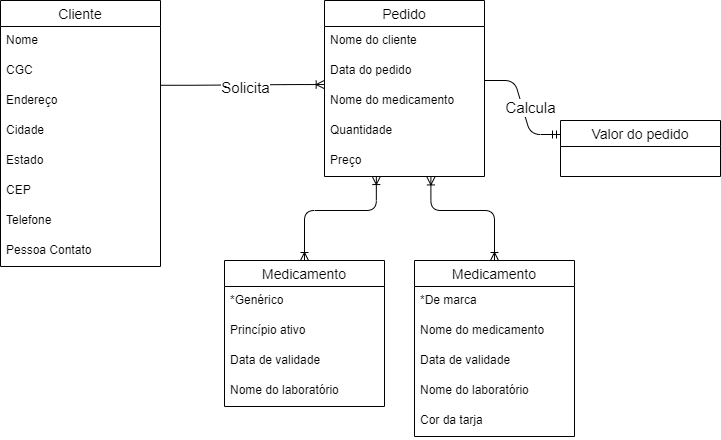

The diagram above was exported from draw.io. Its source (the exported page's mxGraphModel, read from the mxfile embedded in the PNG):
<mxGraphModel dx="1221" dy="645" grid="1" gridSize="10" guides="1" tooltips="1" connect="1" arrows="1" fold="1" page="1" pageScale="1" pageWidth="827" pageHeight="1169" math="0" shadow="0">
  <root>
    <mxCell id="0" />
    <mxCell id="1" parent="0" />
    <mxCell id="mPLBIlm4_C3mV12VdI7K-28" value="" style="fontSize=12;html=1;endArrow=ERoneToMany;startArrow=ERoneToMany;exitX=0.5;exitY=0;exitDx=0;exitDy=0;edgeStyle=elbowEdgeStyle;elbow=vertical;entryX=0.665;entryY=1.014;entryDx=0;entryDy=0;entryPerimeter=0;" edge="1" parent="1" source="mPLBIlm4_C3mV12VdI7K-21" target="mPLBIlm4_C3mV12VdI7K-15">
      <mxGeometry width="100" height="100" relative="1" as="geometry">
        <mxPoint x="457" y="480" as="sourcePoint" />
        <mxPoint x="483" y="357" as="targetPoint" />
        <Array as="points">
          <mxPoint x="517" y="390" />
        </Array>
      </mxGeometry>
    </mxCell>
    <mxCell id="mPLBIlm4_C3mV12VdI7K-32" value="" style="fontSize=12;html=1;endArrow=ERoneToMany;startArrow=ERoneToMany;exitX=0.5;exitY=0;exitDx=0;exitDy=0;edgeStyle=elbowEdgeStyle;elbow=vertical;entryX=0.324;entryY=1.002;entryDx=0;entryDy=0;entryPerimeter=0;" edge="1" parent="1" source="mPLBIlm4_C3mV12VdI7K-16" target="mPLBIlm4_C3mV12VdI7K-15">
      <mxGeometry width="100" height="100" relative="1" as="geometry">
        <mxPoint x="577" y="450" as="sourcePoint" />
        <mxPoint x="493" y="367" as="targetPoint" />
        <Array as="points">
          <mxPoint x="407" y="390" />
        </Array>
      </mxGeometry>
    </mxCell>
    <mxCell id="mPLBIlm4_C3mV12VdI7K-35" value="" style="edgeStyle=entityRelationEdgeStyle;fontSize=12;html=1;endArrow=ERoneToMany;exitX=1.003;exitY=0.959;exitDx=0;exitDy=0;entryX=-0.002;entryY=0.935;entryDx=0;entryDy=0;entryPerimeter=0;exitPerimeter=0;" edge="1" parent="1" source="mPLBIlm4_C3mV12VdI7K-3" target="mPLBIlm4_C3mV12VdI7K-7">
      <mxGeometry width="100" height="100" relative="1" as="geometry">
        <mxPoint x="203" y="476" as="sourcePoint" />
        <mxPoint x="303" y="376" as="targetPoint" />
      </mxGeometry>
    </mxCell>
    <mxCell id="mPLBIlm4_C3mV12VdI7K-38" value="&lt;font style=&quot;font-size: 15px&quot;&gt;Solicita&lt;/font&gt;" style="edgeLabel;html=1;align=center;verticalAlign=middle;resizable=0;points=[];" vertex="1" connectable="0" parent="mPLBIlm4_C3mV12VdI7K-35">
      <mxGeometry x="-0.1378" y="-1" relative="1" as="geometry">
        <mxPoint x="13.68" y="0.46" as="offset" />
      </mxGeometry>
    </mxCell>
    <mxCell id="mPLBIlm4_C3mV12VdI7K-49" value="" style="edgeStyle=entityRelationEdgeStyle;fontSize=12;html=1;endArrow=ERmandOne;exitX=1;exitY=-0.2;exitDx=0;exitDy=0;entryX=0;entryY=0.25;entryDx=0;entryDy=0;exitPerimeter=0;" edge="1" parent="1" source="mPLBIlm4_C3mV12VdI7K-8" target="mPLBIlm4_C3mV12VdI7K-39">
      <mxGeometry width="100" height="100" relative="1" as="geometry">
        <mxPoint x="113" y="470" as="sourcePoint" />
        <mxPoint x="213" y="370" as="targetPoint" />
      </mxGeometry>
    </mxCell>
    <mxCell id="mPLBIlm4_C3mV12VdI7K-50" value="&lt;span style=&quot;font-size: 15px&quot;&gt;Calcula&lt;/span&gt;" style="edgeLabel;html=1;align=center;verticalAlign=middle;resizable=0;points=[];" vertex="1" connectable="0" parent="mPLBIlm4_C3mV12VdI7K-49">
      <mxGeometry x="-0.1088" y="-3" relative="1" as="geometry">
        <mxPoint x="12.58" y="4.34" as="offset" />
      </mxGeometry>
    </mxCell>
    <mxCell id="mPLBIlm4_C3mV12VdI7K-16" value="Medicamento" style="swimlane;fontStyle=0;childLayout=stackLayout;horizontal=1;startSize=26;horizontalStack=0;resizeParent=1;resizeParentMax=0;resizeLast=0;collapsible=1;marginBottom=0;align=center;fontSize=14;" vertex="1" parent="1">
      <mxGeometry x="277" y="440" width="160" height="146" as="geometry" />
    </mxCell>
    <mxCell id="mPLBIlm4_C3mV12VdI7K-17" value="*Genérico" style="text;strokeColor=none;fillColor=none;spacingLeft=4;spacingRight=4;overflow=hidden;rotatable=0;points=[[0,0.5],[1,0.5]];portConstraint=eastwest;fontSize=12;" vertex="1" parent="mPLBIlm4_C3mV12VdI7K-16">
      <mxGeometry y="26" width="160" height="30" as="geometry" />
    </mxCell>
    <mxCell id="mPLBIlm4_C3mV12VdI7K-18" value="Princípio ativo" style="text;strokeColor=none;fillColor=none;spacingLeft=4;spacingRight=4;overflow=hidden;rotatable=0;points=[[0,0.5],[1,0.5]];portConstraint=eastwest;fontSize=12;" vertex="1" parent="mPLBIlm4_C3mV12VdI7K-16">
      <mxGeometry y="56" width="160" height="30" as="geometry" />
    </mxCell>
    <mxCell id="mPLBIlm4_C3mV12VdI7K-19" value="Data de validade" style="text;strokeColor=none;fillColor=none;spacingLeft=4;spacingRight=4;overflow=hidden;rotatable=0;points=[[0,0.5],[1,0.5]];portConstraint=eastwest;fontSize=12;" vertex="1" parent="mPLBIlm4_C3mV12VdI7K-16">
      <mxGeometry y="86" width="160" height="30" as="geometry" />
    </mxCell>
    <mxCell id="mPLBIlm4_C3mV12VdI7K-20" value="Nome do laboratório" style="text;strokeColor=none;fillColor=none;spacingLeft=4;spacingRight=4;overflow=hidden;rotatable=0;points=[[0,0.5],[1,0.5]];portConstraint=eastwest;fontSize=12;" vertex="1" parent="mPLBIlm4_C3mV12VdI7K-16">
      <mxGeometry y="116" width="160" height="30" as="geometry" />
    </mxCell>
    <mxCell id="mPLBIlm4_C3mV12VdI7K-5" value="Pedido" style="swimlane;fontStyle=0;childLayout=stackLayout;horizontal=1;startSize=26;horizontalStack=0;resizeParent=1;resizeParentMax=0;resizeLast=0;collapsible=1;marginBottom=0;align=center;fontSize=14;" vertex="1" parent="1">
      <mxGeometry x="377" y="180" width="160" height="176" as="geometry" />
    </mxCell>
    <mxCell id="mPLBIlm4_C3mV12VdI7K-6" value="Nome do cliente" style="text;strokeColor=none;fillColor=none;spacingLeft=4;spacingRight=4;overflow=hidden;rotatable=0;points=[[0,0.5],[1,0.5]];portConstraint=eastwest;fontSize=12;" vertex="1" parent="mPLBIlm4_C3mV12VdI7K-5">
      <mxGeometry y="26" width="160" height="30" as="geometry" />
    </mxCell>
    <mxCell id="mPLBIlm4_C3mV12VdI7K-7" value="Data do pedido" style="text;strokeColor=none;fillColor=none;spacingLeft=4;spacingRight=4;overflow=hidden;rotatable=0;points=[[0,0.5],[1,0.5]];portConstraint=eastwest;fontSize=12;" vertex="1" parent="mPLBIlm4_C3mV12VdI7K-5">
      <mxGeometry y="56" width="160" height="30" as="geometry" />
    </mxCell>
    <mxCell id="mPLBIlm4_C3mV12VdI7K-8" value="Nome do medicamento" style="text;strokeColor=none;fillColor=none;spacingLeft=4;spacingRight=4;overflow=hidden;rotatable=0;points=[[0,0.5],[1,0.5]];portConstraint=eastwest;fontSize=12;" vertex="1" parent="mPLBIlm4_C3mV12VdI7K-5">
      <mxGeometry y="86" width="160" height="30" as="geometry" />
    </mxCell>
    <mxCell id="mPLBIlm4_C3mV12VdI7K-14" value="Quantidade" style="text;strokeColor=none;fillColor=none;spacingLeft=4;spacingRight=4;overflow=hidden;rotatable=0;points=[[0,0.5],[1,0.5]];portConstraint=eastwest;fontSize=12;" vertex="1" parent="mPLBIlm4_C3mV12VdI7K-5">
      <mxGeometry y="116" width="160" height="30" as="geometry" />
    </mxCell>
    <mxCell id="mPLBIlm4_C3mV12VdI7K-15" value="Preço" style="text;strokeColor=none;fillColor=none;spacingLeft=4;spacingRight=4;overflow=hidden;rotatable=0;points=[[0,0.5],[1,0.5]];portConstraint=eastwest;fontSize=12;" vertex="1" parent="mPLBIlm4_C3mV12VdI7K-5">
      <mxGeometry y="146" width="160" height="30" as="geometry" />
    </mxCell>
    <mxCell id="mPLBIlm4_C3mV12VdI7K-21" value="Medicamento" style="swimlane;fontStyle=0;childLayout=stackLayout;horizontal=1;startSize=26;horizontalStack=0;resizeParent=1;resizeParentMax=0;resizeLast=0;collapsible=1;marginBottom=0;align=center;fontSize=14;" vertex="1" parent="1">
      <mxGeometry x="467" y="440" width="160" height="176" as="geometry" />
    </mxCell>
    <mxCell id="mPLBIlm4_C3mV12VdI7K-22" value="*De marca" style="text;strokeColor=none;fillColor=none;spacingLeft=4;spacingRight=4;overflow=hidden;rotatable=0;points=[[0,0.5],[1,0.5]];portConstraint=eastwest;fontSize=12;" vertex="1" parent="mPLBIlm4_C3mV12VdI7K-21">
      <mxGeometry y="26" width="160" height="30" as="geometry" />
    </mxCell>
    <mxCell id="mPLBIlm4_C3mV12VdI7K-23" value="Nome do medicamento" style="text;strokeColor=none;fillColor=none;spacingLeft=4;spacingRight=4;overflow=hidden;rotatable=0;points=[[0,0.5],[1,0.5]];portConstraint=eastwest;fontSize=12;" vertex="1" parent="mPLBIlm4_C3mV12VdI7K-21">
      <mxGeometry y="56" width="160" height="30" as="geometry" />
    </mxCell>
    <mxCell id="mPLBIlm4_C3mV12VdI7K-24" value="Data de validade" style="text;strokeColor=none;fillColor=none;spacingLeft=4;spacingRight=4;overflow=hidden;rotatable=0;points=[[0,0.5],[1,0.5]];portConstraint=eastwest;fontSize=12;" vertex="1" parent="mPLBIlm4_C3mV12VdI7K-21">
      <mxGeometry y="86" width="160" height="30" as="geometry" />
    </mxCell>
    <mxCell id="mPLBIlm4_C3mV12VdI7K-25" value="Nome do laboratório" style="text;strokeColor=none;fillColor=none;spacingLeft=4;spacingRight=4;overflow=hidden;rotatable=0;points=[[0,0.5],[1,0.5]];portConstraint=eastwest;fontSize=12;" vertex="1" parent="mPLBIlm4_C3mV12VdI7K-21">
      <mxGeometry y="116" width="160" height="30" as="geometry" />
    </mxCell>
    <mxCell id="mPLBIlm4_C3mV12VdI7K-26" value="Cor da tarja" style="text;strokeColor=none;fillColor=none;spacingLeft=4;spacingRight=4;overflow=hidden;rotatable=0;points=[[0,0.5],[1,0.5]];portConstraint=eastwest;fontSize=12;" vertex="1" parent="mPLBIlm4_C3mV12VdI7K-21">
      <mxGeometry y="146" width="160" height="30" as="geometry" />
    </mxCell>
    <mxCell id="mPLBIlm4_C3mV12VdI7K-39" value="Valor do pedido" style="swimlane;fontStyle=0;childLayout=stackLayout;horizontal=1;startSize=26;horizontalStack=0;resizeParent=1;resizeParentMax=0;resizeLast=0;collapsible=1;marginBottom=0;align=center;fontSize=14;" vertex="1" parent="1">
      <mxGeometry x="613" y="300" width="160" height="56" as="geometry" />
    </mxCell>
    <mxCell id="mPLBIlm4_C3mV12VdI7K-1" value="Cliente" style="swimlane;fontStyle=0;childLayout=stackLayout;horizontal=1;startSize=26;horizontalStack=0;resizeParent=1;resizeParentMax=0;resizeLast=0;collapsible=1;marginBottom=0;align=center;fontSize=14;" vertex="1" parent="1">
      <mxGeometry x="53" y="180" width="160" height="266" as="geometry" />
    </mxCell>
    <mxCell id="mPLBIlm4_C3mV12VdI7K-2" value="Nome" style="text;strokeColor=none;fillColor=none;spacingLeft=4;spacingRight=4;overflow=hidden;rotatable=0;points=[[0,0.5],[1,0.5]];portConstraint=eastwest;fontSize=12;" vertex="1" parent="mPLBIlm4_C3mV12VdI7K-1">
      <mxGeometry y="26" width="160" height="30" as="geometry" />
    </mxCell>
    <mxCell id="mPLBIlm4_C3mV12VdI7K-3" value="CGC" style="text;strokeColor=none;fillColor=none;spacingLeft=4;spacingRight=4;overflow=hidden;rotatable=0;points=[[0,0.5],[1,0.5]];portConstraint=eastwest;fontSize=12;" vertex="1" parent="mPLBIlm4_C3mV12VdI7K-1">
      <mxGeometry y="56" width="160" height="30" as="geometry" />
    </mxCell>
    <mxCell id="mPLBIlm4_C3mV12VdI7K-4" value="Endereço" style="text;strokeColor=none;fillColor=none;spacingLeft=4;spacingRight=4;overflow=hidden;rotatable=0;points=[[0,0.5],[1,0.5]];portConstraint=eastwest;fontSize=12;" vertex="1" parent="mPLBIlm4_C3mV12VdI7K-1">
      <mxGeometry y="86" width="160" height="30" as="geometry" />
    </mxCell>
    <mxCell id="mPLBIlm4_C3mV12VdI7K-9" value="Cidade" style="text;strokeColor=none;fillColor=none;spacingLeft=4;spacingRight=4;overflow=hidden;rotatable=0;points=[[0,0.5],[1,0.5]];portConstraint=eastwest;fontSize=12;" vertex="1" parent="mPLBIlm4_C3mV12VdI7K-1">
      <mxGeometry y="116" width="160" height="30" as="geometry" />
    </mxCell>
    <mxCell id="mPLBIlm4_C3mV12VdI7K-10" value="Estado" style="text;strokeColor=none;fillColor=none;spacingLeft=4;spacingRight=4;overflow=hidden;rotatable=0;points=[[0,0.5],[1,0.5]];portConstraint=eastwest;fontSize=12;" vertex="1" parent="mPLBIlm4_C3mV12VdI7K-1">
      <mxGeometry y="146" width="160" height="30" as="geometry" />
    </mxCell>
    <mxCell id="mPLBIlm4_C3mV12VdI7K-11" value="CEP" style="text;strokeColor=none;fillColor=none;spacingLeft=4;spacingRight=4;overflow=hidden;rotatable=0;points=[[0,0.5],[1,0.5]];portConstraint=eastwest;fontSize=12;" vertex="1" parent="mPLBIlm4_C3mV12VdI7K-1">
      <mxGeometry y="176" width="160" height="30" as="geometry" />
    </mxCell>
    <mxCell id="mPLBIlm4_C3mV12VdI7K-12" value="Telefone" style="text;strokeColor=none;fillColor=none;spacingLeft=4;spacingRight=4;overflow=hidden;rotatable=0;points=[[0,0.5],[1,0.5]];portConstraint=eastwest;fontSize=12;" vertex="1" parent="mPLBIlm4_C3mV12VdI7K-1">
      <mxGeometry y="206" width="160" height="30" as="geometry" />
    </mxCell>
    <mxCell id="mPLBIlm4_C3mV12VdI7K-13" value="Pessoa Contato" style="text;strokeColor=none;fillColor=none;spacingLeft=4;spacingRight=4;overflow=hidden;rotatable=0;points=[[0,0.5],[1,0.5]];portConstraint=eastwest;fontSize=12;" vertex="1" parent="mPLBIlm4_C3mV12VdI7K-1">
      <mxGeometry y="236" width="160" height="30" as="geometry" />
    </mxCell>
  </root>
</mxGraphModel>